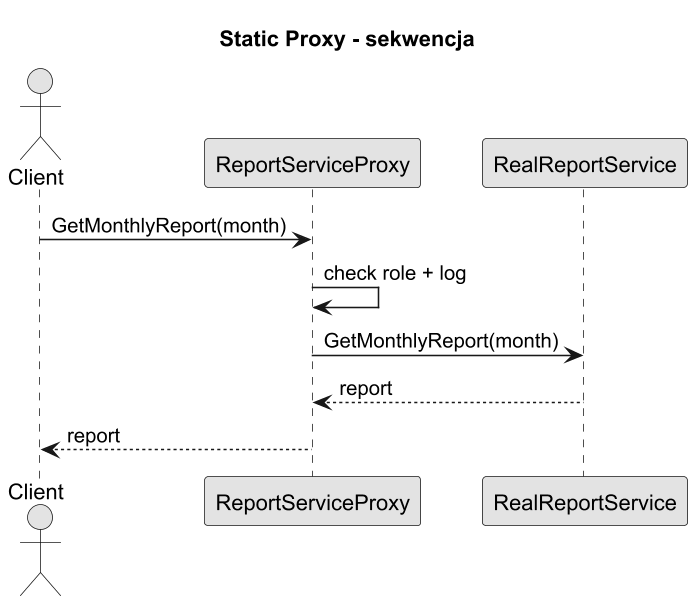

The diagram above was rendered by PlantUML. Its source (embedded in the PNG):
@startuml static_proxy_sequence
title Static Proxy - sekwencja

skinparam monochrome true
skinparam dpi 150

actor Client
participant ReportServiceProxy
participant RealReportService

Client -> ReportServiceProxy : GetMonthlyReport(month)
ReportServiceProxy -> ReportServiceProxy : check role + log
ReportServiceProxy -> RealReportService : GetMonthlyReport(month)
RealReportService --> ReportServiceProxy : report
ReportServiceProxy --> Client : report

@enduml